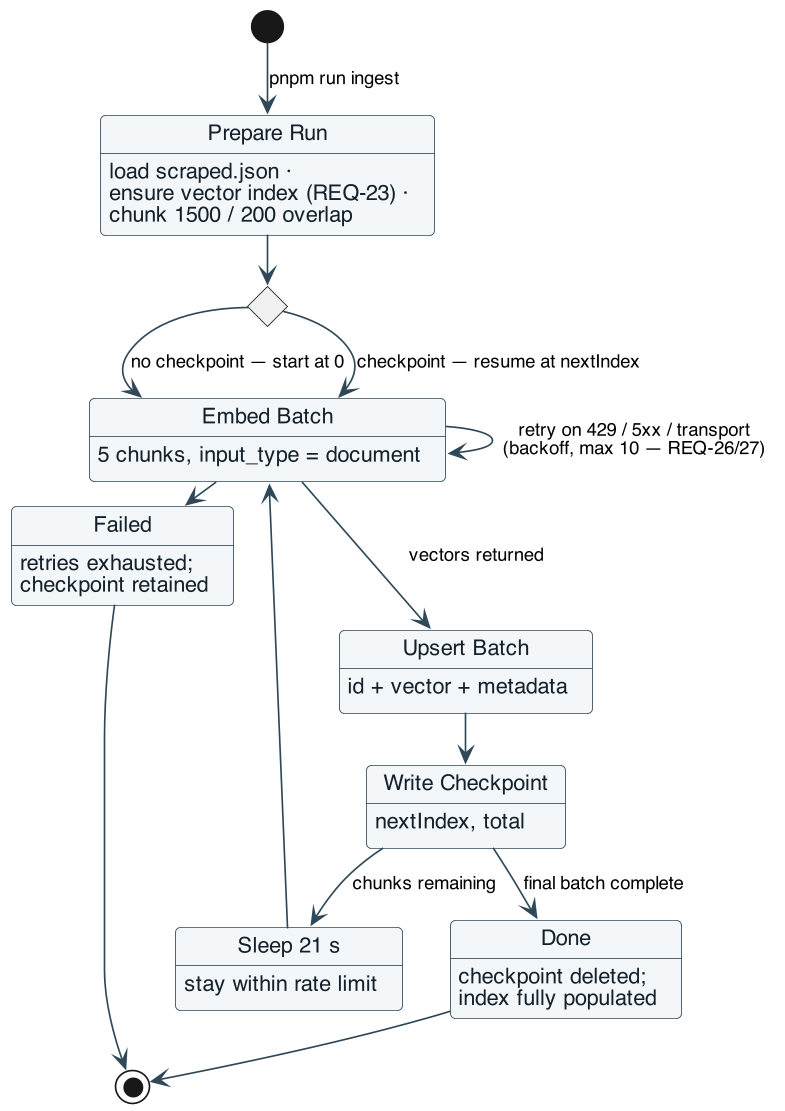

The diagram above was rendered by PlantUML. Its source (embedded in the PNG):
@startuml
!include _style.puml
skinparam ranksep 30
skinparam nodesep 28

state "Prepare Run" as Prepare : load scraped.json ·\nensure vector index (REQ-23) ·\nchunk 1500 / 200 overlap
state Resume <<choice>>
state "Embed Batch" as Embed : 5 chunks, input_type = document
state "Upsert Batch" as Upsert : id + vector + metadata
state "Write Checkpoint" as Write : nextIndex, total
state "Sleep 21 s" as Sleep : stay within rate limit
state Failed : retries exhausted;\ncheckpoint retained
state Done : checkpoint deleted;\nindex fully populated

[*] --> Prepare : pnpm run ingest
Prepare --> Resume
Resume --> Embed : no checkpoint — start at 0
Resume --> Embed : checkpoint — resume at nextIndex
Embed --> Embed : retry on 429 / 5xx / transport\n(backoff, max 10 — REQ-26/27)
Embed -right-> Failed : retries exhausted
Embed --> Upsert : vectors returned
Upsert --> Write
Write --> Sleep : chunks remaining
Sleep -left-> Embed
Write --> Done : final batch complete
Done --> [*]
Failed --> [*]
@enduml